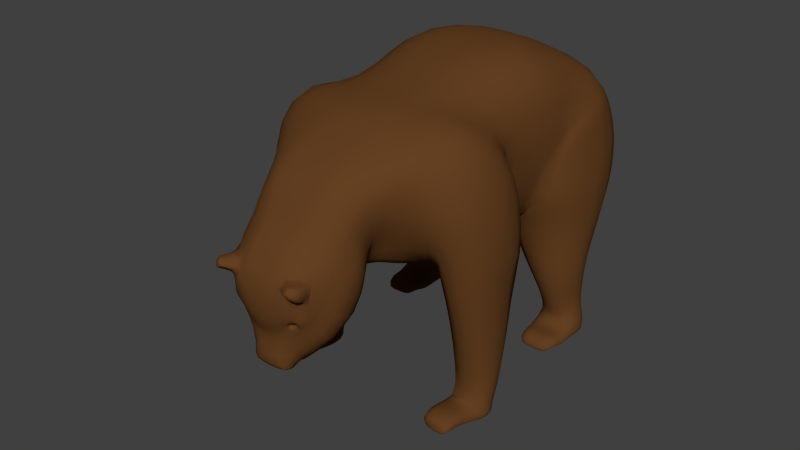 # Source: bearTest.blend  (saved by Blender 2.71.0; exported with 4.5.12 LTS)
import bpy
from mathutils import Matrix  # noqa: F401  (used for matrix-valued properties, if any)

bpy.ops.wm.read_factory_settings(use_empty=True)
scene = bpy.context.scene
scene.name = 'Scene'

# ---- collections
col_collection_12 = bpy.data.collections.new('Collection 12'); scene.collection.children.link(col_collection_12)

# ---- materials (node trees are filled in below, after node groups)
mat_material_001 = bpy.data.materials.new('Material.001')
mat_material_001.alpha_threshold = 0.0
mat_material_001.roughness = 0.5
mat_material_001.line_color = (0.0, 0.0, 0.0, 1.0)
mat_hair = bpy.data.materials.new('Hair')
mat_hair.alpha_threshold = 0.0
mat_hair.roughness = 0.5
mat_hair.line_color = (0.0, 0.0, 0.0, 1.0)

# ---- material node trees
mat_material_001.use_nodes = True; mat_material_001.node_tree.nodes.clear()
_N = mat_material_001.node_tree.nodes; _L = mat_material_001.node_tree.links
n0 = _N.new('ShaderNodeOutputMaterial'); n0.name = 'Material Output'; n0.location = (300, 300)
n1 = _N.new('ShaderNodeBsdfDiffuse'); n1.name = 'Diffuse BSDF'; n1.location = (10, 300)
n1.inputs[0].default_value = (0.1282, 0.05197, 0.01592, 1.0)
_L.new(n1.outputs[0], n0.inputs[0])
n0.is_active_output = True
mat_hair.use_nodes = True; mat_hair.node_tree.nodes.clear()
_N = mat_hair.node_tree.nodes; _L = mat_hair.node_tree.links
n0 = _N.new('ShaderNodeOutputMaterial'); n0.name = 'Material Output'; n0.location = (300, 300)
n1 = _N.new('ShaderNodeBsdfHair'); n1.name = 'Hair BSDF'; n1.location = (100, 300)
n1.inputs[0].default_value = (0.04955, 0.01071, 0.003666, 1.0)
_L.new(n1.outputs[0], n0.inputs[0])
n0.is_active_output = True

# ---- world
world_world = bpy.data.worlds.new('World'); scene.world = world_world
world_world.color = (0.05088, 0.05088, 0.05088)
world_world.use_sun_shadow = False
world_world.sun_shadow_jitter_overblur = 0.0
world_world.cycles.sampling_method = 'MANUAL'
world_world.cycles.sample_map_resolution = 256

# ---- meshes
me_cube = bpy.data.meshes.new('Cube')
me_cube.from_pydata([(1.366, -0.2684, -0.04628), (2.254, -0.2684, -0.04628), (1.454, -0.08162, 0.1847), (2.166, -0.08162, 0.1847), (2.131, -0.3864, 0.2738), (1.49, -0.3864, 0.2738), (1.56, -0.5946, 0.1417), (2.06, -0.5946, 0.1417), (2.195, -0.4225, 0.000821), (1.426, -0.4225, 0.07176), (1.498, -0.6485, -0.05929), (2.123, -0.6485, -0.05929), (1.364, 0.2054, -0.03478), (2.257, 0.2054, -0.03478), (1.447, 0.207, 0.3774), (2.177, 0.207, 0.3774), (1.39, 0.7382, -0.0127), (2.105, 0.7382, -0.0127), (1.39, 0.8038, 0.3457), (2.105, 0.8038, 0.3457), (1.427, 0.03379, 0.9237), (2.025, 0.03379, 0.9237), (1.366, 0.8711, 0.9201), (2.047, 0.8711, 0.9201), (1.289, -0.1102, 1.368), (2.023, -0.1102, 1.368), (1.198, 0.8847, 1.43), (2.093, 0.8847, 1.43), (0.9743, -0.168, 1.916), (2.024, -0.168, 1.916), (0.8137, 1.138, 2.014), (2.094, 1.138, 2.014), (0.7902, -0.3264, 2.533), (2.04, -0.2375, 2.518), (0.443, 1.537, 2.586), (2.169, 1.343, 2.589), (0.4008, -0.02386, 2.555), (2.099, -0.4021, 3.195), (0.3011, 1.772, 2.833), (2.164, 1.586, 2.887), (2.097, -0.4369, 3.44), (0.2261, 2.03, 3.388), (2.161, 1.732, 3.441), (2.024, -0.2676, 4.239), (0.2261, 2.169, 3.99), (2.072, 1.872, 4.043), (2.079, 0.1003, 4.645), (0.2303, 2.175, 4.549), (1.919, 1.871, 4.597), (1.412, 0.8374, 0.6329), (1.465, 0.1204, 0.6506), (2.075, 0.1204, 0.6506), (2.042, 0.8374, 0.6329), (2.295, 0.5614, 0.3766), (2.295, 0.5837, -0.0191), (1.357, 0.5837, -0.0191), (1.357, 0.5614, 0.3766), (2.22, 0.5085, 0.9369), (1.326, 0.5085, 0.9369), (2.279, 0.3626, 1.41), (1.105, 0.3626, 1.41), (2.281, 0.4888, 1.972), (0.6008, 0.4888, 1.972), (2.33, 0.6626, 2.603), (0.1763, 0.6626, 2.603), (2.341, 0.65, 3.041), (0.09029, 0.5692, 2.671), (2.338, 0.7057, 3.554), (0.6817, 2.23, 4.552), (2.261, 0.8686, 4.139), (0.9598, 1.979, 2.833), (2.149, 0.903, 4.614), (0.5086, -1.429, 6.309), (1.386, 0.5349, 0.6568), (2.213, 0.5349, 0.6568), (1.81, -0.08162, 0.1847), (1.81, -0.2684, -0.04628), (1.81, -0.4225, 0.07176), (1.81, -0.6485, -0.05929), (1.81, -0.5946, 0.1417), (1.81, -0.3864, 0.2738), (1.81, 0.1026, 0.3495), (1.81, 0.2054, -0.03478), (1.81, 1.02, 0.4037), (1.81, 0.962, -0.003422), (1.76, -0.07058, 0.8958), (1.76, 1.087, 0.9781), (1.682, -0.2146, 1.34), (1.682, 1.263, 1.495), (1.549, -0.2724, 1.888), (1.443, 1.459, 2.088), (1.447, -0.3418, 2.49), (1.28, 1.724, 2.536), (1.399, -0.5243, 3.044), (1.403, 1.996, 2.833), (1.61, -0.5289, 3.415), (1.426, 2.143, 3.388), (1.374, 2.282, 3.99), (1.232, 2.295, 4.555), (1.785, 1.054, 0.6909), (1.785, 0.01602, 0.6226), (1.826, 0.5837, -0.0191), (1.697, -0.9048, 3.57), (1.366, -0.08759, 0.06876), (2.203, -0.4066, 0.1363), (1.498, -0.6285, 0.07518), (2.123, -0.6285, 0.07518), (1.418, -0.4066, 0.1363), (2.255, -0.08759, 0.06877), (1.364, 0.1872, 0.1602), (2.257, 0.1872, 0.1602), (1.39, 0.8367, 0.09443), (2.105, 0.8367, 0.09443), (2.295, 0.6238, 0.1319), (1.357, 0.6238, 0.1319), (1.81, -0.6285, 0.07518), (1.81, 1.061, 0.1037), (0.0, 0.1475, 2.679), (0.0, 1.42, 3.028), (0.0, 1.849, 3.402), (0.0, 1.988, 4.004), (0.0, 1.986, 4.557), (0.0, 0.4464, 2.769), (0.6986, 2.273, 3.99), (0.7416, 2.138, 3.388), (0.7201, -0.9912, 2.472), (0.4486, 0.3543, 6.275), (1.756, 0.2142, 5.839), (0.9183, 0.3445, 6.154), (1.919, 0.04087, 4.673), (0.5371, -2.345, 2.442), (1.243, -2.632, 3.068), (0.0, -0.3297, 2.443), (0.0, 0.3507, 6.276), (0.3187, -2.721, 5.914), (1.724, -1.205, 5.821), (1.025, -1.415, 6.231), (1.864, -1.028, 4.642), (0.4427, -4.185, 5.679), (1.289, -1.044, 2.939), (1.29, -3.582, 2.951), (0.0, -0.9857, 2.404), (0.0, -1.433, 6.308), (0.3304, -3.533, 2.954), (1.608, -2.226, 5.565), (0.8547, -2.759, 5.862), (1.721, -1.669, 4.37), (2.029, 0.8173, 4.981), (1.04, -2.702, 2.707), (1.725, 1.228, 5.549), (0.0, -1.839, 2.484), (0.0, -2.724, 5.913), (1.728, -4.081, 5.437), (0.8819, -4.184, 5.597), (1.748, -4.242, 4.153), (0.2349, -6.544, 3.339), (0.8702, -3.525, 2.848), (0.4985, -6.509, 3.414), (0.0, -3.495, 3.023), (0.0, -4.185, 5.678), (0.2349, -6.144, 4.085), (0.0, 0.8685, 5.982), (0.9064, 1.46, 5.786), (0.2255, 0.8766, 6.001), (1.078, -5.902, 2.365), (0.3335, -6.243, 1.74), (1.15, -5.266, 3.949), (1.229, -5.512, 3.355), (0.2531, -5.759, 4.46), (0.5254, -6.092, 2.083), (0.222, -6.337, 2.492), (0.0, -6.249, 1.718), (0.5388, -6.211, 3.91), (0.3493, -6.146, 4.083), (0.532, -6.365, 3.67), (0.2349, -6.437, 3.695), (0.4016, -6.514, 3.374), (0.3604, -6.437, 3.695), (0.0, -6.553, 3.317), (0.0, -6.147, 4.087), (0.0, -6.447, 3.678), (0.0, -6.346, 2.47), (0.0, -5.762, 4.461), (0.4838, -5.764, 4.443), (0.8921, -5.672, 4.24), (0.5215, -6.267, 2.635), (1.054, -5.927, 3.685), (0.9089, -6.197, 2.801), (0.0, -5.897, 1.655), (0.9724, -5.496, 2.281), (1.211, -5.182, 3.106), (0.3161, -5.858, 1.712), (0.226, -5.887, 1.677), (1.175, -5.062, 3.784), (0.2442, -5.937, 4.248), (0.0, -6.529, 2.932), (0.4266, -5.939, 4.242), (0.439, -6.477, 3.016), (0.2569, -6.52, 2.954), (0.0, -5.94, 4.249), (0.7155, -6.016, 4.022), (0.9771, -6.031, 3.628), (0.7058, -6.394, 3.141), (0.8981, -6.212, 3.263), (0.5098, -6.459, 3.522), (0.0, -4.298, 3.11), (0.7713, -4.318, 3.277), (0.9877, -4.373, 3.846), (0.2699, -4.303, 3.127), (1.077, -4.926, 4.92), (0.0, -5.054, 5.269), (0.5776, -4.325, 3.191), (0.6864, -5.049, 5.26), (0.3901, -5.051, 5.268), (0.26, -6.339, 2.248), (1.021, -5.482, 4.073), (1.137, -5.706, 3.546), (0.9349, -6.055, 2.641), (0.0, -6.348, 2.226), (0.353, -6.273, 2.353), (0.0, -6.465, 2.648), (0.4801, -6.363, 2.777), (0.238, -6.456, 2.67), (0.8219, -6.311, 2.943), (0.8536, -6.635, 3.792), (1.065, -6.398, 3.724), (0.9856, -6.543, 3.429), (0.7836, -6.73, 3.644), (0.7197, -6.226, 2.747), (0.6787, -6.316, 2.877), (0.4938, -6.198, 2.67), (0.4523, -6.294, 2.812), (0.6919, -6.157, 2.782), (0.6509, -6.246, 2.912), (1.627, -3.494, 1.976), (2.282, -3.535, 1.969), (1.751, -2.036, 2.198), (1.515, -2.819, 2.225), (2.438, -2.232, 2.159), (2.51, -3.054, 2.18), (1.573, -3.193, 0.7207), (2.265, -3.246, 0.7238), (1.756, -2.14, 0.8584), (1.574, -2.613, 0.7943), (2.367, -2.318, 0.8457), (2.461, -2.827, 0.7815), (0.3255, -6.421, 1.803), (0.4471, -6.227, 1.768), (0.0, -6.427, 1.78), (0.0, -5.959, 1.63), (0.2974, -5.953, 1.653), (1.648, -3.194, 0.1169), (2.232, -3.247, 0.1131), (1.7, -2.523, 0.07645), (1.53, -2.805, 0.09216), (2.303, -2.66, 0.07246), (2.43, -2.979, 0.08285), (1.565, -3.184, -0.192), (2.325, -3.257, -0.19), (1.693, -2.543, -0.1278), (1.521, -2.822, -0.1756), (2.311, -2.681, -0.1465), (2.444, -3.007, -0.18), (1.644, -3.554, 0.2309), (2.176, -3.628, 0.226), (1.561, -3.579, -0.09347), (2.255, -3.664, -0.1), (1.633, -4.044, 0.1004), (2.13, -4.086, 0.08959), (1.573, -4.048, -0.1329), (2.206, -4.11, -0.1433), (2.307, -2.67, -0.03708), (2.44, -2.992, -0.05493), (2.316, -3.269, -0.04086), (1.695, -2.533, -0.02556), (1.523, -2.812, -0.04385), (1.565, -3.192, -0.0405), (2.249, -3.656, 0.06548), (1.563, -3.566, 0.0702), (2.202, -4.103, -0.02755), (1.572, -4.042, -0.01565), (2.501, -1.982, 2.967), (2.58, -3.26, 3.14), (2.211, -3.766, 2.88), (1.683, -1.73, 3.045), (1.44, -2.727, 2.922), (1.518, -3.732, 2.851), (2.393, -2.161, 4.354), (1.463, -2.643, 3.093), (1.502, -3.781, 3.05), (1.868, -1.648, 3.743), (2.452, -3.546, 4.298), (2.146, -3.937, 3.717), (2.244, -2.328, 4.897), (2.087, -3.869, 5.014), (2.049, -4.108, 4.21), (1.387, -2.664, 3.165), (1.424, -3.878, 3.053), (1.876, -1.644, 4.162), (1.816, -3.218, 5.854), (0.0, -3.574, 5.889), (1.105, -3.522, 5.789), (0.4024, -3.571, 5.91), (2.601, -2.742, 3.111), (2.499, -2.808, 4.474), (2.278, -3.056, 5.377), (0.0, -5.32, 1.991), (0.8333, -5.209, 2.314), (1.071, -4.951, 2.987), (0.2739, -5.333, 2.007), (1.018, -4.866, 3.774), (0.0, -5.579, 4.747), (0.4572, -5.359, 2.061), (0.676, -5.584, 4.731), (0.3997, -5.577, 4.745), (0.8304, -6.3, 3.363), (0.6349, -6.407, 3.494), (0.9148, -6.527, 3.45), (0.7839, -6.645, 3.589), (0.3833, -5.842, 1.746), (0.4049, -5.879, 1.774), (0.2986, -5.667, 2.046), (0.1774, -5.847, 2.138), (0.0, -5.853, 2.141), (0.1414, -5.701, 2.062), (0.2315, -5.678, 2.051), (0.0, -5.707, 2.065), (0.5286, -5.785, 2.048), (0.2797, -5.762, 2.093), (0.444, -5.764, 2.094), (0.0, -5.889, 1.698), (0.5111, -5.781, 2.058), (0.3657, -5.837, 1.766), (0.3468, -5.788, 1.984), (0.2384, -5.878, 1.865), (0.0, -5.954, 1.707), (0.2085, -5.881, 1.714), (0.2985, -5.852, 1.74), (0.7058, -6.191, 2.765), (0.6648, -6.281, 2.894), (0.4662, -6.329, 2.795), (0.5076, -6.233, 2.652), (1.789, -4.188, 4.627), (1.706, -4.135, 5.032), (1.134, -4.8, 4.651), (1.142, -4.68, 4.38), (1.08, -5.029, 4.075), (1.078, -5.239, 4.404), (0.9843, -5.383, 4.566), (0.0, -4.613, 3.096), (0.656, -4.601, 3.28), (0.8299, -4.591, 3.773), (0.3082, -4.637, 3.093), (0.4922, -4.593, 3.157), (1.842, -0.441, 5.869), (1.94, -0.3956, 4.657), (0.0, -0.4225, 6.401), (0.7552, -0.5606, 2.476), (1.109, -0.4166, 6.346), (0.554, -0.4189, 6.4), (0.0, -0.5596, 2.423), (1.851, -0.4092, 4.239), (0.4124, -0.328, 2.474), (0.0, -0.1213, 2.546), (2.089, 0.9771, 4.846), (1.822, 1.667, 5.122), (1.069, 1.994, 5.219), (0.0, 1.574, 5.318), (0.7941, 1.991, 5.217), (0.2279, 1.672, 5.324), (1.637, -3.865, 0.2229), (1.568, -3.877, -0.04361), (2.224, -3.947, -0.05261), (2.147, -3.919, 0.2143), (1.569, -3.868, 0.09058), (2.219, -3.94, 0.0813)], [], [(104, 8, 1, 108), (105, 107, 9, 10), (107, 5, 2, 103), (80, 5, 6, 79), (104, 106, 11, 8), (80, 4, 3, 75), (115, 105, 10, 78), (78, 10, 9, 77), (108, 1, 13, 110), (77, 9, 0, 76), (113, 54, 17, 112), (76, 0, 12, 82), (75, 3, 15, 81), (103, 2, 14, 109), (116, 112, 17, 84), (101, 55, 16, 84), (73, 50, 20, 58), (114, 56, 18, 111), (58, 20, 24, 60), (74, 52, 23, 57), (99, 49, 22, 86), (100, 51, 21, 85), (60, 24, 28, 62), (57, 23, 27, 59), (86, 22, 26, 88), (85, 21, 25, 87), (62, 28, 32, 64), (59, 27, 31, 61), (88, 26, 30, 90), (87, 25, 29, 89), (64, 32, 36, 66), (61, 31, 35, 63), (90, 30, 34, 92), (89, 29, 33, 91), (63, 35, 39, 65), (92, 34, 38, 70), (91, 33, 37, 93), (65, 39, 42, 67), (70, 38, 41, 124), (357, 32, 93), (47, 44, 120, 121), (67, 42, 45, 69), (124, 41, 44, 123), (147, 149, 127, 129), (69, 45, 48, 71), (123, 44, 47, 68), (362, 32, 357), (56, 14, 50, 73), (53, 19, 52, 74), (83, 18, 49, 99), (81, 15, 51, 100), (110, 13, 54, 113), (82, 12, 55, 101), (49, 73, 58, 22), (109, 14, 56, 114), (22, 58, 60, 26), (51, 74, 57, 21), (26, 60, 62, 30), (21, 57, 59, 25), (30, 62, 64, 34), (25, 59, 61, 29), (34, 64, 66, 38), (29, 61, 63, 33), (33, 63, 65, 37), (38, 66, 122, 118), (37, 65, 67, 40), (163, 161, 133, 126), (40, 67, 69, 43), (40, 43, 361, 95), (43, 69, 71, 46), (18, 56, 73, 49), (15, 53, 74, 51), (4, 80, 79, 7), (5, 80, 75, 2), (106, 115, 78, 11), (11, 78, 77, 8), (8, 77, 76, 1), (1, 76, 82, 13), (2, 75, 81, 14), (111, 116, 84, 16), (54, 101, 84, 17), (52, 99, 86, 23), (50, 100, 85, 20), (23, 86, 88, 27), (20, 85, 87, 24), (27, 88, 90, 31), (24, 87, 89, 28), (31, 90, 92, 35), (28, 89, 91, 32), (35, 92, 94, 39), (39, 94, 96, 42), (42, 96, 97, 45), (162, 163, 126, 128), (45, 97, 98, 48), (19, 83, 99, 52), (14, 81, 100, 50), (13, 82, 101, 54), (4, 104, 108, 3), (6, 5, 107, 105), (9, 107, 103, 0), (4, 7, 106, 104), (79, 6, 105, 115), (3, 108, 110, 15), (53, 113, 112, 19), (0, 103, 109, 12), (83, 19, 112, 116), (55, 114, 111, 16), (15, 110, 113, 53), (12, 109, 114, 55), (7, 79, 115, 106), (18, 83, 116, 111), (94, 70, 124, 96), (94, 92, 70), (97, 123, 68, 98), (96, 124, 123, 97), (44, 41, 119, 120), (41, 38, 118, 119), (66, 36, 117, 122), (361, 355, 137, 102, 95), (355, 354, 135, 137), (359, 356, 142, 72), (358, 359, 72, 136), (365, 366, 162, 149), (129, 46, 147), (102, 137, 146, 131), (137, 135, 144, 146), (72, 142, 151, 134), (125, 139, 148, 130), (136, 72, 134, 145), (354, 358, 136, 135), (360, 357, 125, 141), (302, 300, 159, 138), (130, 148, 156, 143), (301, 302, 138, 153), (135, 136, 145, 144), (139, 102, 131, 148), (141, 125, 130, 150), (189, 190, 167, 164), (299, 301, 153, 152), (190, 193, 166, 167), (250, 247, 165), (148, 131, 140, 156), (150, 130, 143, 158), (71, 364, 147, 46), (364, 365, 149, 147), (369, 367, 161, 163), (368, 369, 163, 162), (98, 68, 368, 162, 366), (149, 162, 128, 127), (194, 199, 179, 160), (198, 197, 176, 155), (196, 194, 160, 173), (200, 196, 173, 172), (333, 334, 322, 328), (249, 250, 165, 171), (155, 175, 180, 178), (175, 160, 179, 180), (176, 157, 204, 174, 177), (155, 176, 177, 175), (177, 174, 172, 173), (175, 177, 173, 160), (201, 200, 172, 174), (203, 226, 317, 315), (197, 202, 157, 176), (195, 198, 155, 178), (214, 219, 185, 170), (168, 314, 311, 182), (183, 313, 314, 168), (216, 215, 184, 186), (217, 216, 186, 187), (219, 217, 187, 228, 185), (218, 214, 170, 181), (307, 308, 190, 189), (308, 310, 193, 190), (309, 312, 191, 192), (312, 307, 189, 319, 191), (306, 309, 192, 188), (168, 182, 199, 194), (222, 221, 197, 198), (183, 168, 194, 196), (184, 183, 196, 200), (186, 184, 200, 201), (187, 186, 201, 203, 202, 223), (221, 229, 223, 202, 197), (220, 222, 198, 195), (140, 154, 207, 206), (343, 152, 209, 344), (138, 159, 210, 213), (143, 156, 211, 208), (153, 138, 213, 212), (152, 153, 212, 209), (156, 140, 206, 211), (158, 143, 208, 205), (247, 169, 219, 214, 246), (167, 166, 215, 216), (164, 167, 216, 217), (169, 164, 217, 219), (248, 246, 214, 218), (170, 185, 221, 222), (338, 339, 233, 232), (181, 170, 222, 220), (226, 225, 224, 227), (174, 204, 227, 224), (203, 201, 225, 226), (201, 174, 224, 225), (228, 187, 223, 229), (230, 232, 233, 231), (339, 340, 231, 233), (340, 341, 230, 231), (341, 338, 232, 230), (282, 283, 235, 239), (281, 303, 282, 239, 238), (288, 290, 284, 285), (292, 289, 286, 283), (239, 235, 241, 245), (238, 239, 245, 244), (284, 281, 238, 236), (285, 284, 236, 237), (283, 286, 234, 235), (286, 285, 237, 234), (245, 241, 252, 256), (244, 245, 256, 255), (236, 238, 244, 242), (237, 236, 242, 243), (235, 234, 240, 241), (234, 237, 243, 240), (331, 333, 328, 329), (332, 331, 329, 321), (165, 247, 246), (171, 165, 246, 248), (272, 273, 258, 262), (271, 272, 262, 261), (242, 244, 255, 253), (243, 242, 253, 254), (241, 240, 251, 252), (240, 243, 254, 251), (257, 260, 262, 258), (260, 259, 261, 262), (274, 271, 261, 259), (275, 274, 259, 260), (276, 257, 265, 278), (276, 275, 260, 257), (374, 371, 269, 280), (273, 252, 264, 277), (257, 258, 266, 265), (252, 251, 263, 264), (279, 280, 269, 270), (375, 373, 268, 279), (371, 372, 270, 269), (373, 370, 267, 268), (256, 252, 273, 272), (255, 256, 272, 271), (253, 255, 271, 274), (254, 253, 274, 275), (251, 276, 278, 263), (251, 254, 275, 276), (370, 374, 280, 267), (258, 273, 277, 266), (268, 267, 280, 279), (372, 375, 279, 270), (291, 292, 283, 282), (304, 291, 282, 303), (289, 288, 285, 286), (296, 298, 290, 288), (295, 297, 289, 292), (294, 295, 292, 291), (305, 294, 291, 304), (297, 296, 288, 289), (281, 284, 290, 287), (287, 290, 298, 293), (154, 140, 297, 295), (140, 131, 296, 297), (131, 146, 298, 296), (144, 293, 298, 146), (299, 152, 294, 305), (152, 343, 342, 154, 295, 294), (134, 151, 300, 302), (145, 134, 302, 301), (144, 145, 301, 299), (287, 304, 303, 281), (293, 305, 304, 287), (144, 299, 305, 293), (350, 351, 308, 307), (344, 209, 347), (213, 210, 311, 314), (352, 353, 312, 309), (212, 213, 314, 313), (184, 215, 347, 209, 348), (353, 350, 307, 312), (349, 352, 309, 306), (316, 315, 317, 318), (227, 204, 316, 318), (226, 227, 318, 317), (202, 203, 315, 316, 204, 157), (250, 320, 169, 247), (319, 189, 164, 169, 320, 327), (325, 321, 329, 328), (324, 325, 328, 322), (326, 324, 322, 323), (334, 335, 323, 322), (330, 336, 324, 326), (337, 332, 321, 325), (336, 337, 325, 324), (320, 250, 334, 333), (327, 320, 333, 331), (319, 327, 331, 332), (250, 249, 335, 334), (188, 192, 336, 330), (191, 319, 332, 337), (192, 191, 337, 336), (228, 229, 339, 338), (229, 221, 340, 339), (221, 185, 341, 340), (185, 228, 338, 341), (154, 342, 345, 207), (342, 343, 344, 345), (308, 351, 310), (345, 344, 347, 346), (166, 346, 347, 215), (193, 310, 346, 166), (184, 348, 313, 183), (209, 212, 313, 348), (206, 207, 351, 350), (208, 211, 353, 352), (211, 206, 350, 353), (205, 208, 352, 349), (129, 355, 361), (129, 127, 354, 355), (126, 133, 356, 359), (357, 93, 139, 125), (128, 126, 359, 358), (127, 128, 358, 354), (32, 91, 93), (32, 362, 363, 117, 36), (93, 37, 40, 95), (43, 46, 129, 361), (139, 93, 95, 102), (362, 132, 363), (132, 362, 357, 360), (48, 98, 366, 365), (71, 48, 365, 364), (47, 121, 367, 369), (68, 47, 369, 368), (207, 345, 346, 310, 351), (278, 265, 371, 374), (277, 264, 373, 375), (265, 266, 372, 371), (264, 263, 370, 373), (263, 278, 374, 370), (266, 277, 375, 372)])
me_cube.polygons.foreach_set('use_smooth', [True] * 350)
me_cube.materials.append(mat_material_001)
me_cube.materials.append(mat_hair)
me_cube.use_remesh_preserve_volume = False
me_cube.use_remesh_preserve_attributes = False
me_cube.use_mirror_x = True
me_cube.update()
arm_armature_001 = bpy.data.armatures.new('Armature.001')  # bones are not reproduced

# ---- objects
ob_armature_001 = bpy.data.objects.new('Armature.001', arm_armature_001)
ob_cube = bpy.data.objects.new('Cube', me_cube)

# ---- transforms, parenting, visibility, modifiers, constraints
ob_armature_001.location = (0.0, 0.0, 0.0)
ob_armature_001.lineart.crease_threshold = 0.0
ob_cube.parent = ob_armature_001
ob_cube.location = (0.0, 0.0, 0.0)
ob_cube.lock_rotations_4d = False
ob_cube.empty_display_type = 'ARROWS'
ob_cube.lineart.crease_threshold = 0.0
ob_cube.use_mesh_mirror_x = True
_vg = ob_cube.vertex_groups.new(name='Bone')
for _i, _w in zip([41, 44, 45, 46, 47, 48, 68, 71, 72, 95, 97, 98, 102, 119, 120, 121, 123, 124, 125, 126, 127, 128, 129, 130, 132, 133, 134, 135, 136, 137, 139, 141, 142, 144, 145, 146, 147, 148, 149, 150, 151, 161, 162, 163, 298, 354, 355, 356, 357, 358, 359, 360, 361, 362, 363, 364, 365, 366, 367, 368, 369], [0.01945, 0.07779, 0.007472, 0.06676, 0.1709, 0.08337, 0.1403, 0.05054, 0.1463, 0.264, 0.04023, 0.113, 0.1375, 0.02095, 0.08095, 0.1755, 0.06632, 0.01098, 0.1321, 0.5309, 0.4373, 0.4941, 0.4121, 0.02366, 0.4333, 0.5207, 0.0243, 0.1529, 0.1431, 0.153, 0.1251, 0.1512, 0.1545, 0.0386, 0.02213, 0.05913, 0.1659, 0.002492, 0.1958, 0.05343, 0.03215, 0.4287, 0.2488, 0.4229, 0.001845, 0.2951, 0.2826, 0.3376, 0.2948, 0.3186, 0.3386, 0.2922, 0.2932, 0.2071, 0.2441, 0.1082, 0.1396, 0.1809, 0.3021, 0.1945, 0.2969]): _vg.add([_i], _w, 'REPLACE')
_vg = ob_cube.vertex_groups.new(name='Bone.001')
for _i, _w in zip([46, 47, 48, 68, 72, 95, 98, 102, 121, 125, 126, 127, 128, 129, 130, 131, 132, 133, 134, 135, 136, 137, 139, 141, 142, 143, 144, 145, 146, 147, 148, 149, 150, 151, 156, 158, 161, 162, 163, 290, 293, 296, 298, 299, 300, 301, 302, 354, 355, 356, 357, 358, 359, 360, 361, 362, 363, 364, 365, 366, 367, 368, 369], [0.0006153, 0.01209, 0.00387, 0.009859, 0.5236, 0.3826, 0.00706, 0.5067, 0.01241, 0.5419, 0.1603, 0.163, 0.1594, 0.1655, 0.2036, 0.1026, 0.1884, 0.169, 0.1296, 0.4763, 0.516, 0.4557, 0.5369, 0.5005, 0.5052, 0.0529, 0.1438, 0.1284, 0.1887, 0.06376, 0.1302, 0.06611, 0.3137, 0.1405, 0.02266, 0.08141, 0.07027, 0.06265, 0.06845, 0.01073, 0.05288, 0.01318, 0.08322, 0.00759, 0.03333, 0.01643, 0.02515, 0.3196, 0.3106, 0.3371, 0.3577, 0.3377, 0.3419, 0.3444, 0.3213, 0.09009, 0.1061, 0.03188, 0.03499, 0.03486, 0.04134, 0.03625, 0.04027]): _vg.add([_i], _w, 'REPLACE')
_vg = ob_cube.vertex_groups.new(name='Bone.002')
for _i, _w in zip([72, 95, 102, 125, 126, 128, 129, 130, 131, 132, 133, 134, 135, 136, 137, 138, 139, 141, 142, 143, 144, 145, 146, 148, 150, 151, 153, 156, 158, 159, 205, 208, 210, 213, 290, 293, 298, 299, 300, 301, 302, 349, 352, 354, 355, 356, 357, 358, 359, 360, 361, 362, 363], [0.1259, 0.03926, 0.06205, 0.08988, 0.02271, 0.01277, 0.002337, 0.3091, 0.06866, 0.02331, 0.02994, 0.4684, 0.05589, 0.1048, 0.07759, 0.0679, 0.0644, 0.1094, 0.1366, 0.07241, 0.14, 0.3858, 0.2072, 0.1463, 0.2938, 0.4691, 0.04325, 0.03591, 0.093, 0.08697, 0.01111, 0.004468, 0.02128, 0.009388, 0.01551, 0.05373, 0.09054, 0.05404, 0.2784, 0.1309, 0.1932, 0.005908, 0.001492, 0.02794, 0.03996, 0.08326, 0.04891, 0.05878, 0.07429, 0.06636, 0.03645, 0.01114, 0.01313]): _vg.add([_i], _w, 'REPLACE')
_vg = ob_cube.vertex_groups.new(name='Bone.002_L')
_vg = ob_cube.vertex_groups.new(name='Bone.002_L.001')
_vg = ob_cube.vertex_groups.new(name='Bone.002_L.002')
_vg = ob_cube.vertex_groups.new(name='Bone.002_L.003')
_vg = ob_cube.vertex_groups.new(name='Bone.002_R')
for _i, _w in zip([72, 95, 102, 125, 126, 127, 128, 129, 130, 131, 132, 133, 134, 135, 136, 137, 138, 139, 140, 141, 142, 143, 144, 145, 146, 148, 150, 151, 152, 153, 154, 156, 158, 159, 164, 165, 166, 167, 169, 171, 188, 189, 190, 191, 192, 193, 205, 206, 207, 208, 209, 210, 211, 212, 213, 216, 217, 246, 247, 248, 249, 250, 285, 286, 287, 288, 289, 290, 291, 292, 293, 294, 295, 296, 297, 298, 299, 300, 301, 302, 304, 305, 306, 307, 308, 309, 310, 311, 312, 313, 314, 319, 320, 321, 322, 323, 324, 325, 326, 327, 328, 329, 330, 331, 332, 333, 334, 335, 336, 337, 342, 343, 344, 345, 346, 347, 348, 349, 350, 351, 352, 353, 354, 355, 356, 357, 358, 359, 360, 361, 362, 363], [0.08461, 0.0734, 0.1064, 0.1012, 0.005871, 0.01814, 0.009324, 0.007269, 0.3101, 0.6272, 0.02214, 0.008455, 0.2399, 0.1084, 0.09482, 0.06915, 0.5254, 0.1271, 0.6592, 0.09324, 0.08475, 0.5074, 0.3608, 0.2873, 0.144, 0.5424, 0.2079, 0.2274, 0.624, 0.6038, 0.5595, 0.5958, 0.4033, 0.3943, 0.0002324, 0.0, 0.06509, 0.0, 0.0, 0.0, 1.831e-08, 0.02421, 0.0, 0.0, 0.0, 0.09428, 0.2096, 0.2638, 0.2749, 0.213, 0.2734, 0.2211, 0.2336, 0.2609, 0.2257, 0.0, 2.274e-06, 0.0, 1.214e-08, 0.0, 1.399e-08, 0.0, 0.001651, 0.004149, 0.05472, 0.1708, 0.1652, 0.05815, 0.06682, 0.07695, 0.1397, 0.1938, 0.2329, 0.634, 0.6265, 0.1175, 0.6035, 0.4569, 0.6377, 0.5688, 0.0646, 0.1878, 0.003466, 2.737e-06, 0.1619, 0.01764, 0.1175, 0.02234, 0.01803, 0.03651, 0.03246, 1.932e-08, 0.0, 1.077e-06, 5.744e-05, 0.0003839, 9.383e-06, 7.041e-07, 6.754e-05, 3.865e-08, 1.627e-05, 2.135e-06, 0.0, 5.291e-07, 1.808e-08, 2.67e-07, 6.581e-08, 0.0, 0.0, 0.0, 0.581, 0.6025, 0.2739, 0.2744, 0.1016, 0.0654, 0.02892, 0.1739, 0.194, 0.1989, 0.1096, 0.1933, 0.06328, 0.03821, 0.0466, 0.05975, 0.05207, 0.04524, 0.05769, 0.04735, 0.01058, 0.01247]): _vg.add([_i], _w, 'REPLACE')
_vg = ob_cube.vertex_groups.new(name='Bone.002_R.001')
for _i, _w in zip([72, 95, 102, 127, 129, 130, 131, 134, 135, 136, 137, 138, 139, 140, 142, 144, 145, 146, 148, 151, 152, 153, 154, 156, 159, 206, 207, 209, 212, 234, 235, 236, 237, 238, 239, 281, 282, 283, 284, 285, 286, 287, 288, 289, 290, 291, 292, 293, 294, 295, 296, 297, 298, 299, 300, 301, 302, 303, 304, 305, 308, 310, 342, 343, 344, 345, 346, 347, 348, 350, 351, 354, 355, 356, 358, 359, 361], [0.02285, 0.05076, 0.07713, 0.014, 0.02674, 0.01362, 0.1181, 0.0629, 0.0976, 0.0533, 0.1228, 0.0212, 0.03632, 0.09902, 0.0161, 0.2664, 0.109, 0.3423, 0.05787, 0.05415, 0.2, 0.06466, 0.2179, 0.03306, 0.009087, 0.03228, 0.08806, 0.07339, 0.01211, 0.05938, 0.06744, 0.1007, 0.04606, 0.095, 0.07481, 0.8013, 0.8665, 0.8502, 0.8102, 0.8795, 0.8575, 0.8425, 0.7761, 0.7832, 0.8152, 0.8829, 0.8714, 0.7048, 0.7415, 0.6839, 0.2706, 0.28, 0.6422, 0.2577, 0.03765, 0.09245, 0.05117, 0.8796, 0.8716, 0.7377, 0.02813, 0.01101, 0.2119, 0.2059, 0.07828, 0.08317, 0.01887, 0.01546, 0.007764, 0.01614, 0.05426, 0.0558, 0.07479, 0.008049, 0.02665, 0.01143, 0.0616]): _vg.add([_i], _w, 'REPLACE')
_vg = ob_cube.vertex_groups.new(name='Bone.002_R.002')
for _i, _w in zip([234, 235, 236, 237, 238, 239, 240, 241, 242, 243, 244, 245, 251, 252, 253, 254, 255, 256, 257, 258, 259, 260, 261, 262, 271, 272, 273, 274, 275, 276, 281, 282, 283, 284, 285, 286, 287, 290, 291, 292, 303, 304], [0.937, 0.9282, 0.8942, 0.9498, 0.9007, 0.9223, 0.9685, 0.9531, 0.9822, 0.985, 0.9828, 0.9808, 0.7604, 0.7601, 0.8779, 0.8029, 0.8599, 0.7441, 0.7032, 0.7252, 0.5416, 0.5804, 0.5326, 0.4486, 0.5888, 0.503, 0.7115, 0.5938, 0.7604, 0.7604, 0.1681, 0.1113, 0.1285, 0.1518, 0.08878, 0.11, 0.03975, 0.03982, 0.008151, 0.01018, 0.08762, 0.01258]): _vg.add([_i], _w, 'REPLACE')
_vg = ob_cube.vertex_groups.new(name='Bone.002_R.003')
for _i, _w in zip([240, 241, 251, 252, 253, 254, 255, 256, 257, 258, 259, 260, 261, 262, 263, 264, 265, 266, 267, 268, 269, 270, 271, 272, 273, 274, 275, 276, 277, 278, 279, 280, 370, 371, 372, 373, 374, 375], [0.009759, 0.03859, 0.2396, 0.2399, 0.1215, 0.1971, 0.1393, 0.2555, 0.2968, 0.2748, 0.4583, 0.4196, 0.4673, 0.5514, 0.2396, 0.2397, 0.2396, 0.2514, 0.9995, 0.9947, 0.999, 0.9942, 0.411, 0.4969, 0.2885, 0.406, 0.2396, 0.2396, 0.2422, 0.2396, 0.9938, 0.9992, 0.6196, 0.6193, 0.6228, 0.6172, 0.6194, 0.618]): _vg.add([_i], _w, 'REPLACE')
_vg = ob_cube.vertex_groups.new(name='Bone.003')
for _i, _w in zip([130, 134, 138, 140, 143, 148, 150, 151, 152, 153, 154, 156, 158, 159, 164, 165, 166, 167, 168, 169, 170, 171, 181, 182, 183, 184, 185, 186, 187, 188, 189, 190, 191, 192, 193, 194, 196, 199, 200, 205, 206, 207, 208, 209, 210, 211, 212, 213, 214, 215, 216, 217, 218, 219, 220, 228, 230, 231, 232, 233, 246, 247, 248, 249, 250, 295, 297, 300, 301, 302, 306, 307, 308, 309, 310, 311, 312, 313, 314, 319, 320, 321, 322, 323, 324, 325, 326, 327, 328, 329, 330, 331, 332, 333, 334, 335, 336, 337, 338, 341, 342, 343, 344, 345, 346, 347, 348, 349, 350, 351, 352, 353], [0.05118, 0.01136, 0.2539, 0.1063, 0.1953, 0.04073, 0.04371, 0.01803, 0.09041, 0.1814, 0.1148, 0.1516, 0.2494, 0.3594, 0.0004562, 0.0, 0.2024, 0.0, 0.0, 0.0, 5.96e-08, 0.0, 0.0, 5.007e-06, 0.004828, 1.156e-05, 5.96e-08, 5.96e-08, 0.0378, 4.129e-08, 0.0369, 0.0, 0.0, 0.0, 0.187, 0.01503, 0.04185, 0.01646, 0.0, 0.3092, 0.3542, 0.3363, 0.3538, 0.3831, 0.5171, 0.3718, 0.4473, 0.489, 0.0, 0.1568, 0.0, 0.0001953, 5.96e-08, 0.0, 5.96e-08, 1.311e-06, 1.192e-07, 0.001137, 0.0008764, 0.01549, 0.0, 4.747e-08, 0.0, 4.562e-08, 0.0, 0.02404, 0.02265, 0.1196, 0.06259, 0.09627, 0.005878, 3.939e-06, 0.2172, 0.03013, 0.2097, 0.0966, 0.03022, 0.1301, 0.1444, 4.028e-08, 0.0, 2.737e-06, 0.0001471, 0.0009823, 2.507e-05, 1.859e-06, 0.0001774, 8.056e-08, 4.125e-05, 5.256e-06, 0.0, 1.199e-06, 4.152e-08, 6.271e-07, 1.726e-07, 0.0, 0.0, 0.0, 6.89e-05, 0.0, 0.1066, 0.09853, 0.3675, 0.3519, 0.1608, 0.09622, 0.04329, 0.2704, 0.2665, 0.251, 0.1838, 0.313]): _vg.add([_i], _w, 'REPLACE')
_vg = ob_cube.vertex_groups.new(name='Bone.004')
for _i, _w in zip([130, 138, 140, 143, 148, 150, 152, 153, 154, 155, 156, 157, 158, 159, 160, 164, 165, 166, 167, 168, 169, 170, 171, 172, 173, 174, 175, 176, 177, 178, 179, 180, 181, 182, 183, 184, 185, 186, 187, 188, 189, 190, 191, 192, 193, 194, 195, 196, 197, 198, 199, 200, 201, 202, 203, 204, 205, 206, 207, 208, 209, 210, 211, 212, 213, 214, 215, 216, 217, 218, 219, 220, 221, 222, 223, 224, 225, 226, 227, 228, 229, 230, 231, 232, 233, 246, 247, 248, 249, 250, 295, 297, 300, 301, 302, 306, 307, 308, 309, 310, 311, 312, 313, 314, 315, 316, 317, 318, 319, 320, 321, 322, 323, 324, 325, 326, 327, 328, 329, 330, 331, 332, 333, 334, 335, 336, 337, 338, 339, 340, 341, 342, 343, 344, 345, 346, 347, 348, 349, 350, 351, 352, 353], [0.01414, 0.09841, 0.0898, 0.1303, 0.01458, 0.0007204, 0.05863, 0.1059, 0.09465, 0.9797, 0.1188, 0.9771, 0.1266, 0.1085, 0.9671, 0.9993, 1.0, 0.7326, 1.0, 1.0, 1.0, 1.0, 1.0, 1.0, 0.9695, 0.9987, 0.9789, 0.979, 0.9781, 0.9792, 0.967, 0.9791, 1.0, 1.0, 0.9952, 1.0, 1.0, 1.0, 0.9622, 1.0, 0.9389, 1.0, 1.0, 1.0, 0.7187, 0.9537, 0.9851, 0.9582, 0.9766, 0.9858, 0.9528, 1.0, 1.0, 0.9705, 0.9825, 0.9794, 0.4033, 0.3139, 0.2885, 0.3621, 0.2733, 0.2406, 0.3298, 0.3579, 0.3142, 1.0, 0.8432, 1.0, 0.9998, 1.0, 1.0, 1.0, 1.0, 1.0, 0.9676, 0.9997, 1.0, 0.9747, 0.9743, 1.0, 0.9964, 1.0, 0.9989, 0.9991, 0.9845, 1.0, 1.0, 1.0, 1.0, 1.0, 0.009383, 0.01056, 0.03193, 0.005493, 0.02207, 0.9907, 1.0, 0.5928, 0.9522, 0.6618, 0.8811, 0.9517, 0.8334, 0.8232, 0.9776, 0.984, 0.9736, 0.9746, 1.0, 1.0, 1.0, 0.9998, 0.9986, 1.0, 1.0, 0.9998, 1.0, 0.9999, 1.0, 1.0, 1.0, 1.0, 1.0, 1.0, 1.0, 1.0, 1.0, 0.9999, 0.992, 1.0, 1.0, 0.08264, 0.07064, 0.2784, 0.2835, 0.7187, 0.8229, 0.92, 0.5498, 0.4883, 0.4958, 0.7051, 0.4936]): _vg.add([_i], _w, 'REPLACE')
_vg = ob_cube.vertex_groups.new(name='Bone_L')
for _i, _w in zip([132, 357, 360, 362, 363], [0.03997, 0.0006315, 0.01998, 0.01911, 0.02251]): _vg.add([_i], _w, 'REPLACE')
_vg = ob_cube.vertex_groups.new(name='Bone_L.001')
_vg = ob_cube.vertex_groups.new(name='Bone_L.002')
_vg = ob_cube.vertex_groups.new(name='Bone_L.003')
_vg = ob_cube.vertex_groups.new(name='Bone_L.004')
_vg = ob_cube.vertex_groups.new(name='Bone_R')
for _i, _w in zip([30, 32, 34, 35, 36, 37, 38, 39, 40, 41, 42, 43, 44, 45, 46, 47, 48, 62, 64, 65, 66, 67, 68, 69, 70, 71, 72, 90, 91, 92, 93, 94, 95, 96, 97, 98, 102, 117, 118, 119, 120, 121, 122, 123, 124, 125, 126, 127, 128, 129, 132, 133, 135, 136, 137, 139, 141, 142, 146, 147, 149, 150, 161, 162, 163, 354, 355, 356, 357, 358, 359, 360, 361, 362, 363, 364, 365, 366, 367, 368, 369], [0.01751, 0.06491, 0.1195, 0.04247, 0.2326, 0.07534, 0.2247, 0.08828, 0.1665, 0.4494, 0.193, 0.4844, 0.5945, 0.4441, 0.6498, 0.605, 0.5978, 0.000561, 0.09704, 0.05237, 0.1939, 0.1442, 0.6207, 0.4349, 0.1778, 0.5166, 0.05687, 0.005439, 0.01362, 0.09014, 0.1168, 0.1307, 0.1456, 0.2417, 0.4725, 0.6036, 0.07951, 0.3825, 0.3038, 0.4501, 0.5841, 0.5952, 0.2586, 0.5654, 0.3252, 0.06856, 0.1809, 0.2437, 0.2121, 0.2549, 0.2119, 0.1776, 0.08148, 0.06251, 0.09045, 0.0685, 0.07633, 0.0581, 0.01847, 0.5542, 0.5584, 0.004661, 0.3667, 0.5387, 0.3758, 0.1626, 0.1727, 0.1179, 0.1492, 0.1373, 0.1189, 0.1441, 0.1714, 0.1352, 0.2864, 0.5354, 0.5781, 0.5712, 0.4809, 0.5797, 0.4904]): _vg.add([_i], _w, 'REPLACE')
_vg = ob_cube.vertex_groups.new(name='Bone_R.001')
for _i, _w in zip([22, 24, 25, 26, 27, 28, 29, 30, 31, 32, 33, 34, 35, 36, 37, 38, 39, 40, 41, 42, 43, 44, 45, 46, 47, 48, 59, 60, 61, 62, 63, 64, 65, 66, 67, 68, 69, 70, 71, 86, 87, 88, 89, 90, 91, 92, 93, 94, 95, 96, 97, 98, 117, 118, 119, 120, 121, 122, 123, 124, 126, 127, 128, 129, 132, 133, 147, 149, 161, 162, 163, 354, 355, 356, 357, 358, 359, 360, 361, 362, 363, 364, 365, 366, 367, 368, 369], [0.006193, 0.05405, 0.01401, 0.1405, 0.05745, 0.2553, 0.1583, 0.7426, 0.3103, 0.7787, 0.7772, 0.7953, 0.7453, 0.7011, 0.8549, 0.7093, 0.8081, 0.7945, 0.4797, 0.7509, 0.4778, 0.2916, 0.5012, 0.238, 0.1699, 0.2713, 0.01243, 0.09431, 0.1843, 0.713, 0.7696, 0.807, 0.8733, 0.7382, 0.8224, 0.1869, 0.5376, 0.7561, 0.4002, 0.01375, 0.02537, 0.1485, 0.1707, 0.6516, 0.7757, 0.8238, 0.8165, 0.8008, 0.01838, 0.7018, 0.4542, 0.2337, 0.5564, 0.632, 0.4761, 0.2972, 0.1743, 0.6766, 0.3346, 0.6093, 0.03755, 0.06295, 0.04918, 0.06846, 0.006568, 0.0369, 0.177, 0.1401, 0.09426, 0.1134, 0.09386, 0.03148, 0.03423, 0.01845, 0.004919, 0.02459, 0.01877, 0.003284, 0.03061, 0.4095, 0.2467, 0.2886, 0.2057, 0.1735, 0.1343, 0.1502, 0.1319]): _vg.add([_i], _w, 'REPLACE')
_vg = ob_cube.vertex_groups.new(name='Bone_R.002')
for _i, _w in zip([14, 15, 18, 19, 20, 21, 22, 23, 24, 25, 26, 27, 28, 29, 30, 31, 32, 33, 34, 35, 36, 37, 38, 39, 40, 42, 49, 50, 51, 52, 53, 56, 57, 58, 59, 60, 61, 62, 63, 64, 65, 66, 67, 70, 73, 74, 81, 83, 85, 86, 87, 88, 89, 90, 91, 92, 93, 94, 96, 99, 100, 117, 118, 119, 122, 362, 363], [0.0269, 0.0427, 0.05633, 0.05819, 0.81, 0.7577, 0.764, 0.7186, 0.9086, 0.9118, 0.8148, 0.8787, 0.7225, 0.8248, 0.2131, 0.6622, 0.1505, 0.1976, 0.07249, 0.1995, 0.05133, 0.06379, 0.0404, 0.09303, 0.004964, 0.02379, 0.2048, 0.1924, 0.1841, 0.1956, 0.05253, 0.04434, 0.5317, 0.8159, 0.8889, 0.874, 0.7951, 0.2539, 0.2054, 0.08817, 0.06976, 0.05628, 0.0002054, 0.03947, 0.1817, 0.1563, 0.0268, 0.07137, 0.7846, 0.7408, 0.9144, 0.7966, 0.8122, 0.3075, 0.1881, 0.07329, 0.05778, 0.05189, 0.002834, 0.2347, 0.1936, 0.03143, 0.03439, 0.003368, 0.05076, 0.07853, 0.01373]): _vg.add([_i], _w, 'REPLACE')
_vg = ob_cube.vertex_groups.new(name='Bone_R.003')
for _i, _w in zip([1, 2, 3, 12, 13, 14, 15, 16, 17, 18, 19, 20, 21, 22, 23, 24, 25, 26, 27, 49, 50, 51, 52, 53, 54, 55, 56, 57, 58, 59, 73, 74, 81, 82, 83, 84, 85, 86, 87, 88, 99, 100, 101, 108, 109, 110, 111, 112, 113, 114, 116], [0.03435, 0.009961, 0.05503, 0.09467, 0.1356, 0.1918, 0.2383, 0.5175, 0.5156, 0.782, 0.7638, 0.1404, 0.1903, 0.1918, 0.2514, 0.005575, 0.04177, 0.0203, 0.05745, 0.735, 0.6316, 0.6223, 0.7379, 0.684, 0.4561, 0.4607, 0.7351, 0.4446, 0.1508, 0.07399, 0.7467, 0.7434, 0.1321, 0.05229, 0.779, 0.5233, 0.1569, 0.211, 0.02299, 0.03955, 0.7063, 0.5849, 0.4683, 0.04847, 0.1235, 0.1685, 0.5621, 0.5625, 0.5105, 0.5162, 0.5737]): _vg.add([_i], _w, 'REPLACE')
_vg = ob_cube.vertex_groups.new(name='Bone_R.004')
for _i, _w in zip([0, 1, 2, 3, 4, 5, 6, 7, 8, 9, 10, 11, 12, 13, 14, 15, 16, 17, 18, 19, 20, 21, 49, 50, 51, 52, 53, 54, 55, 56, 73, 74, 75, 76, 77, 78, 79, 80, 81, 82, 83, 84, 85, 99, 100, 101, 103, 104, 105, 106, 107, 108, 109, 110, 111, 112, 113, 114, 115, 116], [0.9791, 0.9542, 0.9642, 0.9359, 0.9836, 0.9942, 0.9979, 0.9927, 0.9853, 0.9956, 0.9979, 0.9931, 0.9014, 0.8568, 0.7691, 0.7148, 0.4749, 0.4743, 0.1597, 0.177, 0.02645, 0.04062, 0.05268, 0.1732, 0.1918, 0.06296, 0.2629, 0.5359, 0.5352, 0.2166, 0.06744, 0.0986, 0.9851, 0.9929, 0.9988, 0.9985, 0.9983, 0.9976, 0.8291, 0.9469, 0.1471, 0.469, 0.05001, 0.04968, 0.2194, 0.5303, 0.9744, 0.9836, 0.9981, 0.9931, 0.9947, 0.945, 0.8652, 0.8147, 0.4229, 0.4197, 0.4716, 0.4718, 0.9984, 0.4064]): _vg.add([_i], _w, 'REPLACE')
_m = ob_cube.modifiers.new('Mirror', 'MIRROR')
_m.use_clip = True
_m = ob_cube.modifiers.new('Armature', 'ARMATURE')
_m.object = ob_armature_001
_m = ob_cube.modifiers.new('Subsurf', 'SUBSURF')
_m.uv_smooth = 'PRESERVE_CORNERS'
_m.quality = 1
_m.render_levels = 1
_m.show_only_control_edges = False
_m = ob_cube.modifiers.new('Bevel', 'BEVEL')
_m.angle_limit = 0.733
_m.spread = 0.0

# ---- collection membership
col_collection_12.objects.link(ob_armature_001)
col_collection_12.objects.link(ob_cube)

# ---- scene / render settings (as saved in the file)
scene.frame_start = 1; scene.frame_end = 250; scene.frame_set(0)
scene.render.engine = 'CYCLES'
scene.render.resolution_percentage = 50
scene.render.dither_intensity = 0.0
scene.cycles.use_denoising = False
scene.cycles.samples = 10
scene.cycles.sampling_pattern = 'TABULATED_SOBOL'
scene.cycles.light_sampling_threshold = 0.0
scene.cycles.use_adaptive_sampling = False
scene.cycles.use_light_tree = False
scene.cycles.blur_glossy = 0.0
scene.cycles.volume_bounces = 1
scene.cycles.pixel_filter_type = 'GAUSSIAN'
scene.cycles.sample_clamp_indirect = 0.0
scene.view_settings.view_transform = 'Standard'
bpy.context.view_layer.update()

# ---- added for rendering (the .blend has no active camera and no usable light): camera, sun
cam_auto = bpy.data.cameras.new('AutoCamera')
cam_auto.lens = 50.0
cam_auto.sensor_width = 36.0
cam_auto.clip_end = 1000.0
ob_auto_camera = bpy.data.objects.new('AutoCamera', cam_auto)
scene.collection.objects.link(ob_auto_camera)
ob_auto_camera.location = (12.1457, -17.325, 12.8208)
ob_auto_camera.rotation_euler = (1.09748, -7.21219e-08, 0.694738)
scene.camera = ob_auto_camera
light_auto_sun = bpy.data.lights.new('AutoSun', 'SUN')
light_auto_sun.energy = 3.0
light_auto_sun.angle = 0.0523599
ob_auto_sun = bpy.data.objects.new('AutoSun', light_auto_sun)
scene.collection.objects.link(ob_auto_sun)
ob_auto_sun.rotation_euler = (0.872665, 0.174533, 0.523599)
bpy.context.view_layer.update()
